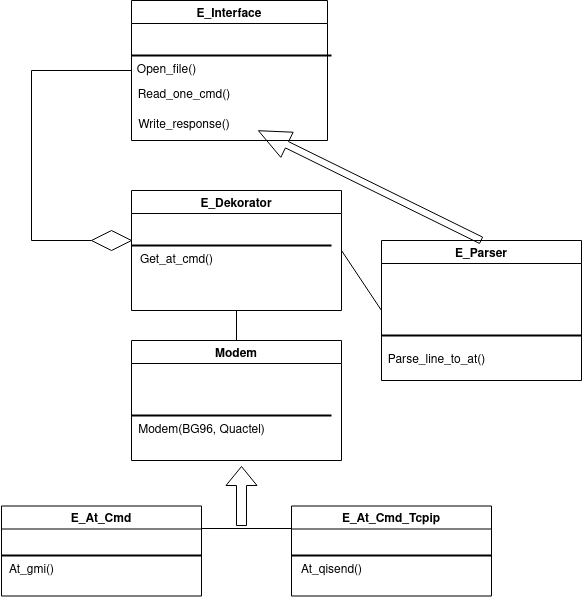

The diagram above was exported from draw.io. Its source (the exported page's mxGraphModel, read from the mxfile embedded in the PNG):
<mxGraphModel dx="1590" dy="827" grid="1" gridSize="10" guides="1" tooltips="1" connect="1" arrows="1" fold="1" page="1" pageScale="1" pageWidth="827" pageHeight="1169" math="0" shadow="0">
  <root>
    <mxCell id="yTi7ZwtN_sgQxsDKizMw-0" />
    <mxCell id="yTi7ZwtN_sgQxsDKizMw-1" parent="yTi7ZwtN_sgQxsDKizMw-0" />
    <mxCell id="RKikPAXHkdvJXACKsE77-0" value="E_At_Cmd" style="swimlane;" parent="yTi7ZwtN_sgQxsDKizMw-1" vertex="1">
      <mxGeometry x="130" y="545.5" width="200" height="90" as="geometry" />
    </mxCell>
    <mxCell id="Wo0T5b9S3yuA3mVyk0FK-17" value="" style="line;strokeWidth=2;html=1;" vertex="1" parent="RKikPAXHkdvJXACKsE77-0">
      <mxGeometry y="44.5" width="200" height="10" as="geometry" />
    </mxCell>
    <mxCell id="Wo0T5b9S3yuA3mVyk0FK-22" value="At_gmi()" style="text;html=1;align=center;verticalAlign=middle;resizable=0;points=[];autosize=1;strokeColor=none;fillColor=none;" vertex="1" parent="RKikPAXHkdvJXACKsE77-0">
      <mxGeometry y="54.5" width="60" height="20" as="geometry" />
    </mxCell>
    <mxCell id="RKikPAXHkdvJXACKsE77-1" value="E_At_Cmd_Tcpip" style="swimlane;" parent="yTi7ZwtN_sgQxsDKizMw-1" vertex="1">
      <mxGeometry x="420" y="545.5" width="200" height="90" as="geometry" />
    </mxCell>
    <mxCell id="Wo0T5b9S3yuA3mVyk0FK-18" value="" style="line;strokeWidth=2;html=1;" vertex="1" parent="RKikPAXHkdvJXACKsE77-1">
      <mxGeometry y="44.5" width="200" height="10" as="geometry" />
    </mxCell>
    <mxCell id="Wo0T5b9S3yuA3mVyk0FK-24" value="At_qisend()" style="text;html=1;align=center;verticalAlign=middle;resizable=0;points=[];autosize=1;strokeColor=none;fillColor=none;" vertex="1" parent="RKikPAXHkdvJXACKsE77-1">
      <mxGeometry y="54.5" width="80" height="20" as="geometry" />
    </mxCell>
    <mxCell id="RKikPAXHkdvJXACKsE77-4" value="E_Interface" style="swimlane;" parent="yTi7ZwtN_sgQxsDKizMw-1" vertex="1">
      <mxGeometry x="260" y="40" width="196" height="140" as="geometry" />
    </mxCell>
    <mxCell id="Wo0T5b9S3yuA3mVyk0FK-3" value="" style="line;strokeWidth=2;html=1;" vertex="1" parent="RKikPAXHkdvJXACKsE77-4">
      <mxGeometry y="50" width="200" height="10" as="geometry" />
    </mxCell>
    <mxCell id="Wo0T5b9S3yuA3mVyk0FK-5" value="Open_file()" style="text;html=1;align=center;verticalAlign=middle;resizable=0;points=[];autosize=1;strokeColor=none;fillColor=none;" vertex="1" parent="RKikPAXHkdvJXACKsE77-4">
      <mxGeometry y="60" width="70" height="20" as="geometry" />
    </mxCell>
    <mxCell id="Wo0T5b9S3yuA3mVyk0FK-6" value="Read_one_cmd()" style="text;html=1;strokeColor=none;fillColor=none;align=center;verticalAlign=middle;whiteSpace=wrap;rounded=0;" vertex="1" parent="RKikPAXHkdvJXACKsE77-4">
      <mxGeometry x="23" y="80" width="60" height="30" as="geometry" />
    </mxCell>
    <mxCell id="Wo0T5b9S3yuA3mVyk0FK-9" value="Write_response()" style="text;html=1;strokeColor=none;fillColor=none;align=center;verticalAlign=middle;whiteSpace=wrap;rounded=0;" vertex="1" parent="RKikPAXHkdvJXACKsE77-4">
      <mxGeometry x="23" y="110" width="60" height="30" as="geometry" />
    </mxCell>
    <mxCell id="RKikPAXHkdvJXACKsE77-9" value="E_Dekorator" style="swimlane;" parent="yTi7ZwtN_sgQxsDKizMw-1" vertex="1">
      <mxGeometry x="260" y="230" width="210" height="120" as="geometry" />
    </mxCell>
    <mxCell id="Wo0T5b9S3yuA3mVyk0FK-0" value="Get_at_cmd()" style="text;html=1;align=center;verticalAlign=middle;resizable=0;points=[];autosize=1;strokeColor=none;fillColor=none;" vertex="1" parent="RKikPAXHkdvJXACKsE77-9">
      <mxGeometry y="60" width="90" height="20" as="geometry" />
    </mxCell>
    <mxCell id="Wo0T5b9S3yuA3mVyk0FK-2" value="" style="line;strokeWidth=2;html=1;" vertex="1" parent="RKikPAXHkdvJXACKsE77-9">
      <mxGeometry y="50" width="200" height="10" as="geometry" />
    </mxCell>
    <mxCell id="RKikPAXHkdvJXACKsE77-10" value="E_Parser" style="swimlane;" parent="yTi7ZwtN_sgQxsDKizMw-1" vertex="1">
      <mxGeometry x="510" y="280" width="200" height="140" as="geometry" />
    </mxCell>
    <mxCell id="RKikPAXHkdvJXACKsE77-7" value="" style="line;strokeWidth=2;html=1;" parent="RKikPAXHkdvJXACKsE77-10" vertex="1">
      <mxGeometry y="90" width="200" height="10" as="geometry" />
    </mxCell>
    <mxCell id="RKikPAXHkdvJXACKsE77-8" value="Parse_line_to_at()" style="text;html=1;align=center;verticalAlign=middle;resizable=0;points=[];autosize=1;strokeColor=none;fillColor=none;" parent="RKikPAXHkdvJXACKsE77-10" vertex="1">
      <mxGeometry y="110" width="110" height="20" as="geometry" />
    </mxCell>
    <mxCell id="RKikPAXHkdvJXACKsE77-15" value="" style="shape=flexArrow;endArrow=classic;html=1;rounded=0;width=7;endSize=10.27;exitX=0.5;exitY=0;exitDx=0;exitDy=0;" parent="yTi7ZwtN_sgQxsDKizMw-1" source="RKikPAXHkdvJXACKsE77-10" edge="1">
      <mxGeometry width="50" height="50" relative="1" as="geometry">
        <mxPoint x="386.5" y="240" as="sourcePoint" />
        <mxPoint x="386.5" y="170" as="targetPoint" />
      </mxGeometry>
    </mxCell>
    <mxCell id="RKikPAXHkdvJXACKsE77-31" value="" style="endArrow=none;html=1;rounded=0;exitX=1;exitY=0.25;exitDx=0;exitDy=0;entryX=0;entryY=0.25;entryDx=0;entryDy=0;" parent="yTi7ZwtN_sgQxsDKizMw-1" source="RKikPAXHkdvJXACKsE77-0" target="RKikPAXHkdvJXACKsE77-1" edge="1">
      <mxGeometry width="50" height="50" relative="1" as="geometry">
        <mxPoint x="350" y="535.5" as="sourcePoint" />
        <mxPoint x="400" y="485.5" as="targetPoint" />
      </mxGeometry>
    </mxCell>
    <mxCell id="RKikPAXHkdvJXACKsE77-32" value="" style="shape=flexArrow;endArrow=classic;html=1;rounded=0;" parent="yTi7ZwtN_sgQxsDKizMw-1" edge="1">
      <mxGeometry width="50" height="50" relative="1" as="geometry">
        <mxPoint x="370" y="565.5" as="sourcePoint" />
        <mxPoint x="370" y="505.5" as="targetPoint" />
      </mxGeometry>
    </mxCell>
    <mxCell id="RKikPAXHkdvJXACKsE77-36" value="" style="endArrow=none;html=1;rounded=0;exitX=0;exitY=0.5;exitDx=0;exitDy=0;entryX=0;entryY=0.5;entryDx=0;entryDy=0;" parent="yTi7ZwtN_sgQxsDKizMw-1" source="RKikPAXHkdvJXACKsE77-4" edge="1" target="RKikPAXHkdvJXACKsE77-42">
      <mxGeometry width="50" height="50" relative="1" as="geometry">
        <mxPoint x="350" y="430" as="sourcePoint" />
        <mxPoint x="160" y="280" as="targetPoint" />
        <Array as="points">
          <mxPoint x="160" y="110" />
          <mxPoint x="160" y="280" />
        </Array>
      </mxGeometry>
    </mxCell>
    <mxCell id="RKikPAXHkdvJXACKsE77-42" value="" style="rhombus;whiteSpace=wrap;html=1;" parent="yTi7ZwtN_sgQxsDKizMw-1" vertex="1">
      <mxGeometry x="220" y="270" width="40" height="20" as="geometry" />
    </mxCell>
    <mxCell id="Wo0T5b9S3yuA3mVyk0FK-10" value="Modem" style="swimlane;startSize=23;" vertex="1" parent="yTi7ZwtN_sgQxsDKizMw-1">
      <mxGeometry x="260" y="380" width="210" height="120" as="geometry" />
    </mxCell>
    <mxCell id="Wo0T5b9S3yuA3mVyk0FK-12" value="" style="line;strokeWidth=2;html=1;" vertex="1" parent="Wo0T5b9S3yuA3mVyk0FK-10">
      <mxGeometry y="70" width="200" height="10" as="geometry" />
    </mxCell>
    <mxCell id="Wo0T5b9S3yuA3mVyk0FK-19" value="Modem(BG96, Quactel)" style="text;html=1;align=center;verticalAlign=middle;resizable=0;points=[];autosize=1;strokeColor=none;fillColor=none;" vertex="1" parent="Wo0T5b9S3yuA3mVyk0FK-10">
      <mxGeometry y="80" width="140" height="20" as="geometry" />
    </mxCell>
    <mxCell id="Wo0T5b9S3yuA3mVyk0FK-20" value="" style="endArrow=none;html=1;rounded=0;exitX=1;exitY=0.5;exitDx=0;exitDy=0;entryX=0;entryY=0.5;entryDx=0;entryDy=0;" edge="1" parent="yTi7ZwtN_sgQxsDKizMw-1" source="RKikPAXHkdvJXACKsE77-9" target="RKikPAXHkdvJXACKsE77-10">
      <mxGeometry width="50" height="50" relative="1" as="geometry">
        <mxPoint x="710" y="480" as="sourcePoint" />
        <mxPoint x="760" y="430" as="targetPoint" />
      </mxGeometry>
    </mxCell>
    <mxCell id="Wo0T5b9S3yuA3mVyk0FK-21" value="" style="endArrow=none;html=1;rounded=0;exitX=0.5;exitY=0;exitDx=0;exitDy=0;entryX=0.5;entryY=1;entryDx=0;entryDy=0;" edge="1" parent="yTi7ZwtN_sgQxsDKizMw-1" source="Wo0T5b9S3yuA3mVyk0FK-10" target="RKikPAXHkdvJXACKsE77-9">
      <mxGeometry width="50" height="50" relative="1" as="geometry">
        <mxPoint x="710" y="480" as="sourcePoint" />
        <mxPoint x="760" y="430" as="targetPoint" />
      </mxGeometry>
    </mxCell>
  </root>
</mxGraphModel>